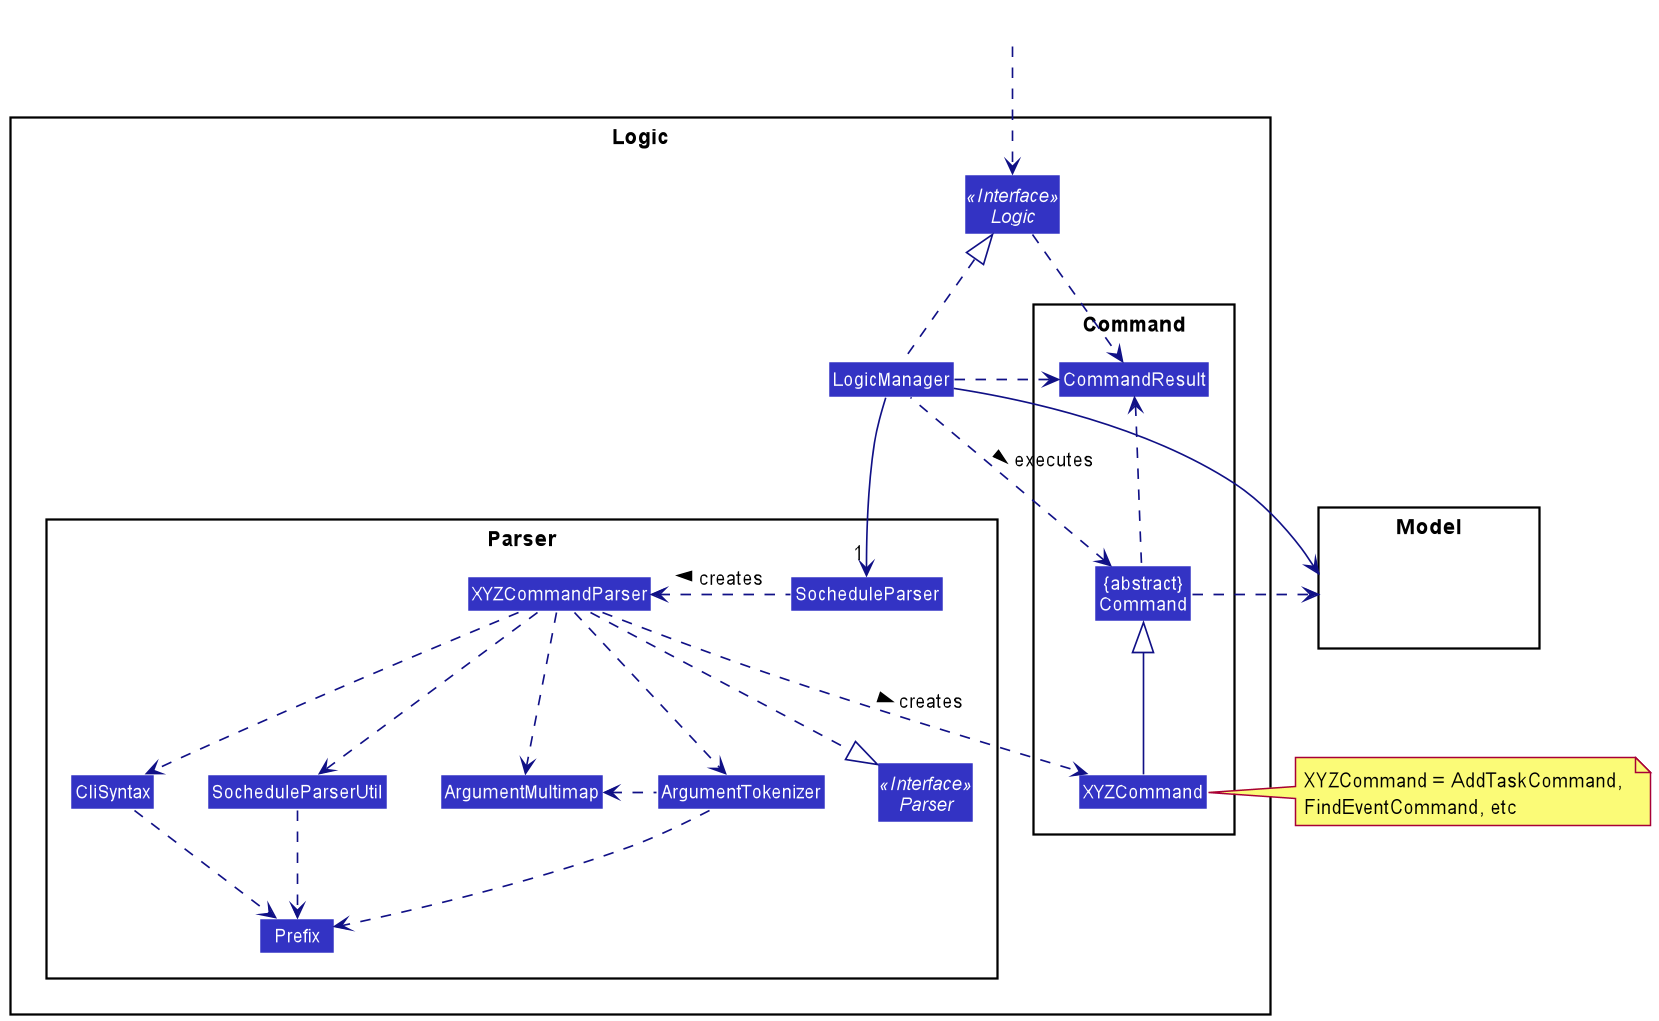

The diagram above was rendered by PlantUML. Its source (embedded in the PNG):
@startuml
!include style.puml
skinparam arrowThickness 1.1
skinparam arrowColor LOGIC_COLOR_T4
skinparam classBackgroundColor LOGIC_COLOR

package Logic {

package Parser {
Interface Parser <<Interface>>
Class SocheduleParser
Class XYZCommandParser
Class CliSyntax
Class SocheduleParserUtil
Class ArgumentMultimap
Class ArgumentTokenizer
Class Prefix
}

package Command {
Class XYZCommand
Class CommandResult
Class "{abstract}\nCommand" as Command
}

Interface Logic <<Interface>>
Class LogicManager
}

package Model{
Class HiddenModel #FFFFFF
}

Class HiddenOutside #FFFFFF
HiddenOutside ..> Logic

LogicManager .up.|> Logic
LogicManager -->"1" SocheduleParser
SocheduleParser .left.> XYZCommandParser: creates >

XYZCommandParser ..> XYZCommand : creates >
XYZCommandParser ..|> Parser
XYZCommandParser ..> ArgumentMultimap
XYZCommandParser ..> ArgumentTokenizer
ArgumentTokenizer .left.> ArgumentMultimap
XYZCommandParser ..> CliSyntax
CliSyntax ..> Prefix
XYZCommandParser ..> SocheduleParserUtil
SocheduleParserUtil .down.> Prefix
ArgumentTokenizer .down.> Prefix
XYZCommand -up-|> Command
LogicManager .left.> Command : executes >

LogicManager --> Model
Command .right.> Model
note right of XYZCommand: XYZCommand = AddTaskCommand, \nFindEventCommand, etc

Logic ..> CommandResult
LogicManager .down.> CommandResult
Command .up.> CommandResult
CommandResult -[hidden]-> Parser
@enduml